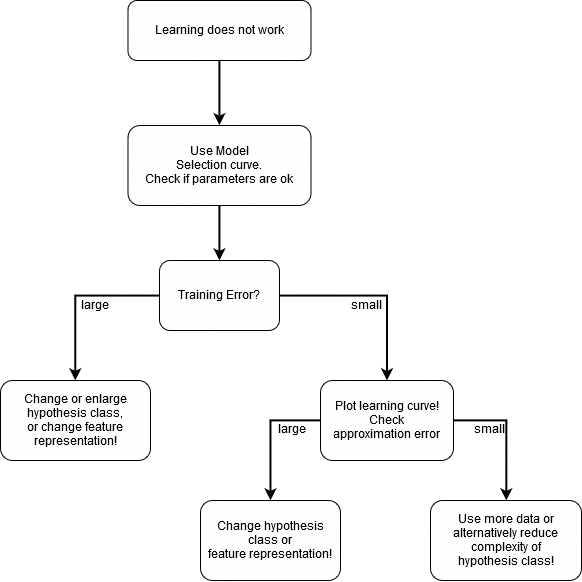

The diagram above was exported from draw.io. Its source (the exported page's mxGraphModel, read from the mxfile embedded in the PNG):
<mxGraphModel dx="1069" dy="597" grid="1" gridSize="10" guides="1" tooltips="1" connect="1" arrows="1" fold="1" page="1" pageScale="1" pageWidth="827" pageHeight="1169" math="0" shadow="0">
  <root>
    <mxCell id="0" />
    <mxCell id="1" parent="0" />
    <mxCell id="Yqp3VfIR0lIxwisXNyxI-38" style="edgeStyle=orthogonalEdgeStyle;rounded=0;orthogonalLoop=1;jettySize=auto;html=1;entryX=0.5;entryY=0;entryDx=0;entryDy=0;strokeWidth=2;" edge="1" parent="1" source="Yqp3VfIR0lIxwisXNyxI-16" target="Yqp3VfIR0lIxwisXNyxI-18">
      <mxGeometry relative="1" as="geometry" />
    </mxCell>
    <mxCell id="Yqp3VfIR0lIxwisXNyxI-16" value="Learning does not work" style="rounded=1;" vertex="1" parent="1">
      <mxGeometry x="337.5" y="90" width="183" height="60" as="geometry" />
    </mxCell>
    <mxCell id="Yqp3VfIR0lIxwisXNyxI-24" style="edgeStyle=orthogonalEdgeStyle;rounded=0;orthogonalLoop=1;jettySize=auto;html=1;entryX=0.5;entryY=0;entryDx=0;entryDy=0;strokeWidth=2;" edge="1" parent="1" source="Yqp3VfIR0lIxwisXNyxI-18" target="Yqp3VfIR0lIxwisXNyxI-22">
      <mxGeometry relative="1" as="geometry" />
    </mxCell>
    <mxCell id="Yqp3VfIR0lIxwisXNyxI-18" value="Use Model&#10;Selection curve.&#10;Check if parameters are ok" style="rounded=1;" vertex="1" parent="1">
      <mxGeometry x="337.5" y="215" width="183" height="80" as="geometry" />
    </mxCell>
    <mxCell id="Yqp3VfIR0lIxwisXNyxI-28" value="" style="edgeStyle=orthogonalEdgeStyle;rounded=0;orthogonalLoop=1;jettySize=auto;exitX=1;exitY=0.5;exitDx=0;exitDy=0;entryX=0.5;entryY=0;entryDx=0;entryDy=0;spacing=2;labelBackgroundColor=#ffffff;strokeWidth=2;" edge="1" parent="1" source="Yqp3VfIR0lIxwisXNyxI-22" target="Yqp3VfIR0lIxwisXNyxI-27">
      <mxGeometry relative="1" as="geometry" />
    </mxCell>
    <mxCell id="Yqp3VfIR0lIxwisXNyxI-29" style="edgeStyle=orthogonalEdgeStyle;rounded=0;orthogonalLoop=1;jettySize=auto;html=1;exitX=0;exitY=0.5;exitDx=0;exitDy=0;entryX=0.5;entryY=0;entryDx=0;entryDy=0;strokeWidth=2;" edge="1" parent="1" source="Yqp3VfIR0lIxwisXNyxI-22" target="Yqp3VfIR0lIxwisXNyxI-26">
      <mxGeometry relative="1" as="geometry" />
    </mxCell>
    <mxCell id="Yqp3VfIR0lIxwisXNyxI-22" value="Training Error?" style="rounded=1;" vertex="1" parent="1">
      <mxGeometry x="369" y="350" width="120" height="70" as="geometry" />
    </mxCell>
    <mxCell id="Yqp3VfIR0lIxwisXNyxI-26" value="Change or enlarge&#10;hypothesis class,&#10;or change feature&#10;representation!" style="rounded=1;" vertex="1" parent="1">
      <mxGeometry x="210" y="470" width="150" height="80" as="geometry" />
    </mxCell>
    <mxCell id="Yqp3VfIR0lIxwisXNyxI-31" style="edgeStyle=orthogonalEdgeStyle;rounded=0;orthogonalLoop=1;jettySize=auto;html=1;exitX=0;exitY=0.5;exitDx=0;exitDy=0;entryX=0.5;entryY=0;entryDx=0;entryDy=0;strokeWidth=2;" edge="1" parent="1" source="Yqp3VfIR0lIxwisXNyxI-27" target="Yqp3VfIR0lIxwisXNyxI-39">
      <mxGeometry relative="1" as="geometry">
        <mxPoint x="463.41379310344837" y="616.7931034482758" as="targetPoint" />
      </mxGeometry>
    </mxCell>
    <mxCell id="Yqp3VfIR0lIxwisXNyxI-41" style="edgeStyle=orthogonalEdgeStyle;rounded=0;orthogonalLoop=1;jettySize=auto;html=1;exitX=1;exitY=0.5;exitDx=0;exitDy=0;entryX=0.5;entryY=0;entryDx=0;entryDy=0;strokeWidth=2;" edge="1" parent="1" source="Yqp3VfIR0lIxwisXNyxI-27" target="Yqp3VfIR0lIxwisXNyxI-40">
      <mxGeometry relative="1" as="geometry" />
    </mxCell>
    <mxCell id="Yqp3VfIR0lIxwisXNyxI-27" value="Plot learning curve!&#10;Check&#10;approximation error" style="rounded=1;" vertex="1" parent="1">
      <mxGeometry x="530" y="470" width="133" height="80" as="geometry" />
    </mxCell>
    <mxCell id="Yqp3VfIR0lIxwisXNyxI-32" value="large" style="text;strokeColor=none;fillColor=none;align=center;verticalAlign=middle;rounded=0;" vertex="1" parent="1">
      <mxGeometry x="285" y="385" width="40" height="20" as="geometry" />
    </mxCell>
    <mxCell id="Yqp3VfIR0lIxwisXNyxI-33" value="small" style="text;strokeColor=none;fillColor=none;align=center;verticalAlign=middle;rounded=0;" vertex="1" parent="1">
      <mxGeometry x="556.5" y="385" width="40" height="20" as="geometry" />
    </mxCell>
    <mxCell id="Yqp3VfIR0lIxwisXNyxI-39" value="Change hypothesis&#10;class or&#10;feature representation!" style="rounded=1;" vertex="1" parent="1">
      <mxGeometry x="410" y="590" width="140" height="80" as="geometry" />
    </mxCell>
    <mxCell id="Yqp3VfIR0lIxwisXNyxI-40" value="Use more data or&#10;alternatively reduce&#10;complexity of&#10;hypothesis class!" style="rounded=1;" vertex="1" parent="1">
      <mxGeometry x="640" y="590" width="151" height="80" as="geometry" />
    </mxCell>
    <mxCell id="Yqp3VfIR0lIxwisXNyxI-42" value="&lt;div&gt;large&lt;/div&gt;" style="text;html=1;strokeColor=none;fillColor=none;align=center;verticalAlign=middle;whiteSpace=wrap;rounded=0;" vertex="1" parent="1">
      <mxGeometry x="480.5" y="510" width="40" height="20" as="geometry" />
    </mxCell>
    <mxCell id="Yqp3VfIR0lIxwisXNyxI-44" value="small" style="text;html=1;strokeColor=none;fillColor=none;align=center;verticalAlign=middle;whiteSpace=wrap;rounded=0;" vertex="1" parent="1">
      <mxGeometry x="680" y="510" width="36" height="20" as="geometry" />
    </mxCell>
  </root>
</mxGraphModel>